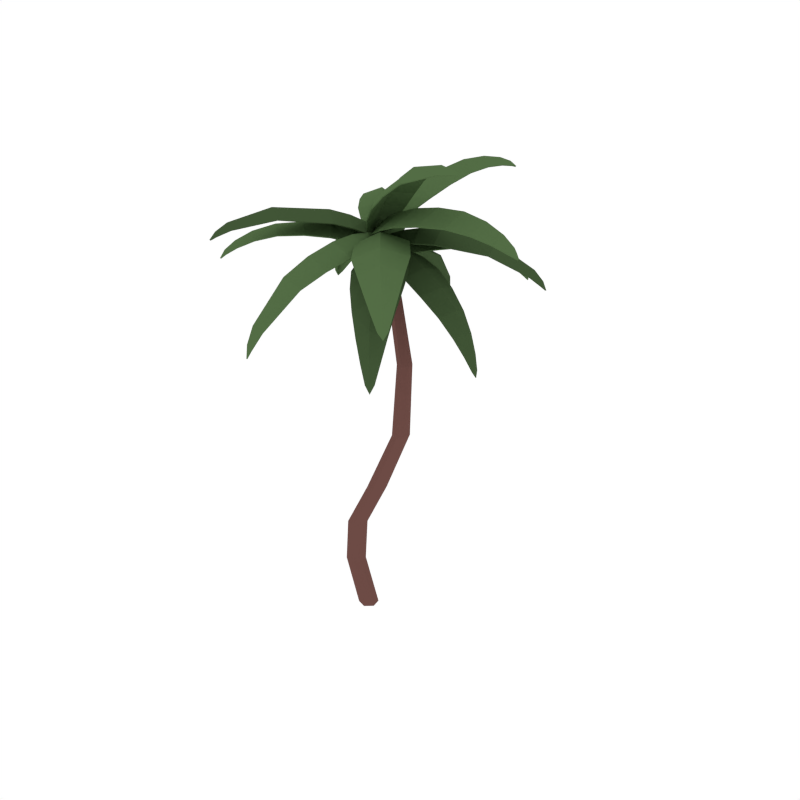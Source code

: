 # Source: PalmTree_Harvested.blend  (saved by Blender 2.79.0; exported with 4.5.12 LTS)
import bpy
from mathutils import Matrix  # noqa: F401  (used for matrix-valued properties, if any)

bpy.ops.wm.read_factory_settings(use_empty=True)
scene = bpy.context.scene
scene.name = 'Scene'

# ---- collections
col_collection_1 = bpy.data.collections.new('Collection 1'); scene.collection.children.link(col_collection_1)

# ---- materials (node trees are filled in below, after node groups)
mat_wood = bpy.data.materials.new('Wood')
mat_wood.alpha_threshold = 0.0
mat_wood.diffuse_color = (0.1529, 0.07036, 0.05951, 1.0)
mat_wood.roughness = 0.5
mat_green_tree = bpy.data.materials.new('Green_Tree')
mat_green_tree.alpha_threshold = 0.0
mat_green_tree.diffuse_color = (0.08744, 0.1523, 0.05986, 1.0)
mat_green_tree.roughness = 0.5
mat_darkgreen_tree = bpy.data.materials.new('DarkGreen_Tree')
mat_darkgreen_tree.alpha_threshold = 0.0
mat_darkgreen_tree.diffuse_color = (0.05316, 0.09084, 0.03697, 1.0)
mat_darkgreen_tree.roughness = 0.5

# ---- material node trees

# ---- world
world_world = bpy.data.worlds.new('World'); scene.world = world_world
world_world.color = (1.0, 1.0, 1.0)
world_world.use_sun_shadow = False
world_world.sun_shadow_jitter_overblur = 0.0
world_world.cycles.sampling_method = 'NONE'
world_world.cycles.sample_map_resolution = 256

# ---- meshes
me_cylinder_011 = bpy.data.meshes.new('Cylinder.011')
me_cylinder_011.from_pydata([(-0.05753, 0.0185, -0.01727), (0.1261, 0.03964, 2.592), (-0.006774, 0.06339, -0.01727), (0.1534, 0.06498, 2.592), (0.05744, 0.04264, -0.01727), (0.1883, 0.0537, 2.592), (0.071, -0.02302, -0.01727), (0.1961, 0.01702, 2.592), (0.02053, -0.06801, -0.01727), (0.1691, -0.008404, 2.592), (-0.04359, -0.04729, -0.01727), (0.1339, 0.002967, 2.592), (-0.1266, -0.02299, 0.3407), (-0.0576, -0.07493, 0.6901), (0.1475, -0.1102, 1.053), (0.3446, -0.1054, 1.489), (0.3267, -0.04202, 1.93), (0.2148, 0.011, 2.296), (0.2441, 0.03878, 2.297), (0.3611, -0.01024, 1.93), (0.3857, -0.06914, 1.49), (0.1961, -0.07091, 1.053), (-0.008265, -0.03346, 0.6897), (-0.07786, 0.02062, 0.3407), (0.2816, 0.02667, 2.297), (0.4045, -0.02426, 1.931), (0.4376, -0.08588, 1.491), (0.254, -0.08959, 1.054), (0.05277, -0.05318, 0.6895), (-0.01583, 0.0005773, 0.3407), (0.2899, -0.01328, 2.297), (0.4139, -0.07017, 1.931), (0.4487, -0.1389, 1.491), (0.2665, -0.1485, 1.054), (0.06547, -0.1147, 0.6896), (-0.002217, -0.06317, 0.3407), (0.2612, -0.04127, 2.297), (0.3808, -0.1023, 1.93), (0.4078, -0.1753, 1.49), (0.2195, -0.1884, 1.054), (0.01663, -0.1563, 0.6899), (-0.05078, -0.1068, 0.3407), (0.2231, -0.02895, 2.296), (0.3362, -0.08797, 1.93), (0.356, -0.1587, 1.489), (0.1599, -0.1693, 1.053), (-0.0449, -0.1365, 0.6902), (-0.113, -0.08675, 0.3407), (0.2755, 0.04595, 2.58), (0.09102, 0.1019, 2.564), (0.1709, 0.0853, 2.62), (0.2162, 0.2799, 2.64), (0.4216, 0.1967, 2.593), (0.02905, 0.3158, 2.561), (0.3071, 0.6063, 2.58), (0.51, 0.5048, 2.538), (0.1055, 0.6277, 2.505), (0.409, 0.9181, 2.409), (0.5208, 0.8398, 2.376), (0.2836, 0.9119, 2.358), (0.5011, 1.038, 2.2), (0.4659, 1.061, 2.225), (0.4284, 1.06, 2.194), (0.2132, 0.01642, 2.579), (0.3498, 0.1049, 2.587), (0.1276, 0.04239, 2.572), (0.05265, 0.1951, 2.562), (0.1586, 0.01992, 2.6), (0.1886, 0.1666, 2.635), (0.4797, 0.3276, 2.582), (0.04032, 0.461, 2.546), (0.2554, 0.4262, 2.625), (0.5204, 0.689, 2.467), (0.1955, 0.7878, 2.442), (0.3617, 0.7828, 2.506), (0.5135, 0.9565, 2.282), (0.3633, 1.002, 2.271), (0.4446, 1.011, 2.309), (0.4754, 1.076, 2.16), (0.09579, -0.02697, 2.621), (0.2076, 0.07094, 2.629), (0.1377, 0.02499, 2.673), (0.2443, -0.1188, 2.742), (0.1302, -0.2177, 2.668), (0.3688, -0.01089, 2.686), (0.4654, -0.3804, 2.767), (0.3308, -0.466, 2.693), (0.576, -0.2562, 2.711), (0.703, -0.6512, 2.683), (0.6144, -0.6867, 2.627), (0.7559, -0.5656, 2.637), (0.8123, -0.8083, 2.511), (0.8351, -0.794, 2.543), (0.8553, -0.7715, 2.514), (0.1004, 0.03384, 2.614), (0.1012, -0.1134, 2.641), (0.1523, 0.07915, 2.618), (0.2818, 0.04396, 2.654), (0.1095, 0.07018, 2.637), (0.1787, -0.0336, 2.708), (0.4805, -0.5886, 2.674), (0.6757, -0.4216, 2.688), (0.5947, -0.5294, 2.741), (0.7269, -0.7601, 2.568), (0.816, -0.6838, 2.575), (0.785, -0.741, 2.611), (0.8589, -0.817, 2.484), (0.1803, 0.08619, 2.619), (0.08225, 0.001412, 2.641), (0.1313, 0.04694, 2.67), (0.02015, 0.1761, 2.736), (0.1241, 0.2566, 2.656), (-0.08055, 0.07641, 2.703), (-0.1806, 0.3998, 2.769), (-0.07063, 0.4718, 2.689), (-0.2756, 0.2878, 2.736), (-0.5124, 0.7504, 2.567), (-0.5286, 0.739, 2.597), (-0.548, 0.718, 2.576), (0.1812, 0.03292, 2.616), (0.1641, 0.1634, 2.633), (0.136, -0.006406, 2.626), (0.006835, 0.02684, 2.669), (0.1675, 0.004358, 2.638), (0.08562, 0.1004, 2.703), (0.04987, 0.361, 2.678), (-0.1759, 0.16, 2.73), (-0.06748, 0.2753, 2.76), (-0.207, 0.5745, 2.683), (-0.3691, 0.4277, 2.72), (-0.2974, 0.5243, 2.754), (-0.4328, 0.713, 2.61), (-0.5065, 0.6458, 2.627), (-0.478, 0.6971, 2.652), (-0.5552, 0.7558, 2.548), (0.2365, 0.09894, 2.587), (0.08596, 0.0425, 2.584), (0.1421, 0.09674, 2.63), (0.08254, 0.287, 2.573), (0.269, 0.3027, 2.52), (-0.04524, 0.182, 2.514), (-0.07381, 0.8198, 2.087), (0.0558, 0.7953, 2.061), (-0.1237, 0.723, 2.056), (-0.04064, 0.8819, 1.82), (-0.08617, 0.8951, 1.845), (-0.09511, 0.8599, 1.819), (0.2057, 0.04314, 2.608), (0.2616, 0.188, 2.56), (0.1359, 0.01706, 2.606), (0.02079, 0.09686, 2.555), (0.1646, 0.02897, 2.637), (0.1158, 0.1782, 2.613), (0.2495, 0.435, 2.452), (-0.09692, 0.2999, 2.444), (0.04398, 0.4202, 2.499), (0.1198, 0.7061, 2.203), (-0.1285, 0.6066, 2.197), (-0.04603, 0.7216, 2.238), (0.0017, 0.8518, 1.928), (-0.1112, 0.8062, 1.925), (-0.08687, 0.8761, 1.949), (-0.07208, 0.8847, 1.772), (0.1951, -0.02953, 2.599), (0.2088, 0.08798, 2.592), (0.2096, 0.03211, 2.63), (0.3635, 0.01296, 2.595), (0.3308, -0.1141, 2.56), (0.3591, 0.1347, 2.545), (0.608, -0.02282, 2.466), (0.5642, -0.1505, 2.438), (0.5918, 0.1025, 2.424), (0.8222, -0.06066, 2.257), (0.7862, -0.1346, 2.238), (0.8021, 0.01142, 2.23), (0.9005, -0.1084, 2.061), (0.9102, -0.08418, 2.08), (0.9053, -0.064, 2.059), (0.1624, 0.00737, 2.611), (0.2515, -0.07337, 2.583), (0.1688, 0.06174, 2.608), (0.2732, 0.1157, 2.573), (0.1567, 0.03786, 2.631), (0.2746, 0.02441, 2.62), (0.4347, -0.1428, 2.515), (0.4657, 0.1339, 2.499), (0.4753, -0.002709, 2.547), (0.6898, -0.1449, 2.341), (0.7117, 0.05659, 2.33), (0.732, -0.0431, 2.366), (0.8556, -0.1218, 2.141), (0.8656, -0.02982, 2.136), (0.8808, -0.07464, 2.157), (0.9183, -0.0905, 2.025), (0.2181, -0.001607, 2.639), (0.1601, 0.1097, 2.63), (0.1808, 0.05952, 2.675), (0.3156, 0.1437, 2.712), (0.3773, 0.01546, 2.666), (0.2533, 0.2513, 2.649), (0.9685, 0.4536, 2.42), (0.9623, 0.4793, 2.444), (0.9457, 0.4958, 2.417), (0.1695, 0.008967, 2.634), (0.2886, -0.002384, 2.651), (0.1426, 0.0605, 2.63), (0.1949, 0.1768, 2.638), (0.1397, 0.03093, 2.652), (0.2352, 0.09482, 2.696), (0.4851, 0.0618, 2.67), (0.3462, 0.3244, 2.651), (0.4252, 0.2064, 2.714), (0.7371, 0.2449, 2.61), (0.6339, 0.4365, 2.596), (0.7116, 0.3583, 2.651), (0.9166, 0.4004, 2.481), (0.8693, 0.488, 2.475), (0.9133, 0.4573, 2.508), (0.9824, 0.4864, 2.39), (0.1, 0.0004934, 2.624), (0.2005, -0.01574, 2.629), (0.1351, -0.01045, 2.683), (0.09627, -0.1925, 2.714), (0.009652, -0.1612, 2.634), (0.2218, -0.1954, 2.644), (0.04402, -0.5046, 2.656), (-0.04315, -0.4558, 2.58), (0.1726, -0.4906, 2.591), (-0.01479, -0.9395, 2.224), (-0.004909, -0.9514, 2.26), (0.02301, -0.9456, 2.226), (0.1336, 0.03912, 2.627), (0.05518, -0.06595, 2.629), (0.18, 0.03167, 2.63), (0.217, -0.09211, 2.637), (0.1511, 0.04913, 2.657), (0.1176, -0.08582, 2.703), (-0.02636, -0.2897, 2.623), (0.2095, -0.3277, 2.635), (0.07184, -0.3317, 2.702), (-0.04711, -0.6244, 2.51), (0.1249, -0.6521, 2.518), (0.01831, -0.675, 2.577), (-0.02886, -0.8669, 2.313), (0.04957, -0.8796, 2.317), (-0.004998, -0.9005, 2.356), (0.002322, -0.9691, 2.183), (0.1627, 0.1124, 2.611), (0.08165, -0.003979, 2.633), (0.1056, 0.06951, 2.665), (-0.05257, 0.1721, 2.655), (0.06216, 0.27, 2.576), (-0.1082, 0.02346, 2.622), (-0.3133, 0.327, 2.551), (-0.1806, 0.4179, 2.478), (-0.3531, 0.1672, 2.524), (-0.5603, 0.4553, 2.347), (-0.4612, 0.4941, 2.299), (-0.5597, 0.3491, 2.325), (-0.6285, 0.5004, 2.124), (-0.6621, 0.4923, 2.154), (-0.6585, 0.4564, 2.132), (0.1751, 0.0595, 2.627), (0.1269, 0.1865, 2.595), (0.1378, 0.005543, 2.637), (-0.003727, -0.0005901, 2.631), (0.1598, 0.0327, 2.656), (0.03875, 0.1136, 2.667), (-0.03751, 0.3508, 2.541), (-0.2266, 0.07664, 2.592), (-0.1695, 0.2436, 2.62), (-0.3347, 0.4675, 2.395), (-0.4714, 0.2678, 2.432), (-0.4547, 0.404, 2.457), (-0.5591, 0.5031, 2.204), (-0.6213, 0.4118, 2.221), (-0.6297, 0.4838, 2.24), (-0.6633, 0.4851, 2.089), (0.1401, -0.04574, 2.568), (0.2501, 0.0365, 2.575), (0.1832, -0.007259, 2.628), (0.2776, -0.1585, 2.66), (0.167, -0.2324, 2.577), (0.4011, -0.05895, 2.592), (0.4528, -0.4158, 2.602), (0.3262, -0.4758, 2.525), (0.5662, -0.3002, 2.54), (0.6314, -0.6624, 2.417), (0.5479, -0.681, 2.361), (0.6876, -0.58, 2.369), (0.6991, -0.7814, 2.172), (0.7222, -0.775, 2.208), (0.7418, -0.7508, 2.174), (0.1449, 0.01205, 2.572), (0.1439, -0.1298, 2.572), (0.1962, 0.05002, 2.575), (0.3213, 0.002344, 2.583), (0.1553, 0.04238, 2.602), (0.221, -0.07, 2.649), (0.2236, -0.3494, 2.567), (0.485, -0.1569, 2.583), (0.3546, -0.2736, 2.648), (0.4436, -0.5924, 2.455), (0.6357, -0.453, 2.467), (0.5516, -0.5552, 2.524), (0.6343, -0.7433, 2.261), (0.7225, -0.6798, 2.266), (0.6889, -0.736, 2.303), (0.737, -0.7869, 2.131), (0.1069, 0.05551, 2.575), (0.1722, -0.03883, 2.597), (0.1295, 0.02041, 2.627), (-0.01466, -0.05925, 2.692), (-0.06778, 0.03039, 2.613), (0.07312, -0.17, 2.658), (-0.2568, -0.2231, 2.724), (-0.304, -0.1208, 2.644), (-0.1575, -0.3255, 2.69), (-0.4983, -0.4121, 2.664), (-0.5148, -0.3455, 2.606), (-0.4282, -0.4644, 2.632), (-0.6287, -0.5124, 2.52), (-0.6211, -0.5278, 2.551), (-0.6022, -0.5485, 2.528), (0.1576, 0.05101, 2.572), (0.02919, 0.05195, 2.59), (0.1876, 0.007415, 2.582), (0.1353, -0.1001, 2.624), (0.1787, 0.04271, 2.595), (0.06905, -0.0107, 2.659), (-0.1799, -0.02278, 2.634), (-0.02145, -0.2462, 2.684), (-0.1223, -0.129, 2.716), (-0.422, -0.2372, 2.638), (-0.3037, -0.4007, 2.673), (-0.3911, -0.3234, 2.708), (-0.5835, -0.4394, 2.563), (-0.5287, -0.5143, 2.579), (-0.5762, -0.4823, 2.606), (-0.6388, -0.5527, 2.501), (0.2741, 0.04808, 2.574), (0.09772, 0.1016, 2.559), (0.1736, 0.08649, 2.613), (0.218, 0.2794, 2.633), (0.4204, 0.197, 2.586), (0.03446, 0.3141, 2.554), (0.3077, 0.6038, 2.573), (0.5075, 0.5035, 2.531), (0.1101, 0.6242, 2.499), (0.4081, 0.9136, 2.404), (0.5158, 0.8373, 2.372), (0.288, 0.9066, 2.354), (0.4947, 1.035, 2.197), (0.4643, 1.055, 2.222), (0.4324, 1.054, 2.192), (0.2113, 0.01909, 2.573), (0.3487, 0.1062, 2.581), (0.1347, 0.04234, 2.566), (0.05867, 0.1942, 2.556), (0.1614, 0.02151, 2.594), (0.1909, 0.167, 2.628), (0.4779, 0.327, 2.575), (0.04519, 0.4584, 2.54), (0.2566, 0.4245, 2.618), (0.5166, 0.687, 2.461), (0.1999, 0.7834, 2.436), (0.3615, 0.7792, 2.5), (0.5075, 0.9537, 2.278), (0.3679, 0.9962, 2.268), (0.4433, 1.006, 2.305), (0.4737, 1.069, 2.158), (0.1038, -0.02752, 2.616), (0.2086, 0.06652, 2.624), (0.1427, 0.02214, 2.667), (0.2469, -0.1201, 2.736), (0.1359, -0.2174, 2.663), (0.3686, -0.01361, 2.68), (0.4649, -0.3797, 2.76), (0.3338, -0.4638, 2.687), (0.5725, -0.2571, 2.704), (0.6999, -0.6484, 2.677), (0.616, -0.6822, 2.622), (0.7493, -0.5654, 2.632), (0.8118, -0.8021, 2.508), (0.8302, -0.7896, 2.539), (0.8469, -0.7704, 2.511), (0.1088, 0.03327, 2.61), (0.1082, -0.1137, 2.636), (0.1532, 0.07432, 2.613), (0.2825, 0.0403, 2.648), (0.1143, 0.06664, 2.631), (0.1828, -0.03575, 2.702), (0.4828, -0.5852, 2.668), (0.6706, -0.4219, 2.682), (0.5928, -0.5276, 2.735), (0.728, -0.7547, 2.564), (0.8083, -0.6833, 2.571), (0.7809, -0.7373, 2.605), (0.8529, -0.8123, 2.481), (0.174, 0.08656, 2.615), (0.08162, 0.005326, 2.635), (0.1271, 0.04942, 2.665), (0.01714, 0.1772, 2.729), (0.1192, 0.2561, 2.651), (-0.08068, 0.07873, 2.696), (-0.1816, 0.3989, 2.762), (-0.074, 0.4695, 2.683), (-0.2736, 0.2884, 2.729), (-0.5119, 0.7439, 2.565), (-0.524, 0.7341, 2.593), (-0.5403, 0.7163, 2.572), (0.1744, 0.03337, 2.612), (0.1584, 0.1634, 2.629), (0.1355, -0.002064, 2.621), (0.00628, 0.03, 2.663), (0.1635, 0.00735, 2.633), (0.08184, 0.1023, 2.697), (0.0459, 0.3596, 2.672), (-0.1751, 0.1615, 2.723), (-0.06947, 0.2754, 2.754), (-0.2098, 0.5711, 2.677), (-0.3656, 0.4277, 2.714), (-0.297, 0.5224, 2.747), (-0.434, 0.7073, 2.606), (-0.4998, 0.6448, 2.622), (-0.4746, 0.693, 2.647), (-0.5495, 0.7505, 2.546), (0.2339, 0.09747, 2.581), (0.09247, 0.04201, 2.578), (0.1439, 0.09577, 2.623), (0.08588, 0.2839, 2.566), (0.269, 0.2993, 2.514), (-0.03819, 0.1796, 2.508), (-0.06766, 0.8129, 2.084), (0.05674, 0.7884, 2.058), (-0.1137, 0.7182, 2.054), (-0.03987, 0.8745, 1.82), (-0.07966, 0.8874, 1.845), (-0.08489, 0.855, 1.819), (0.2022, 0.04222, 2.602), (0.2603, 0.1857, 2.553), (0.1423, 0.01716, 2.601), (0.02741, 0.09547, 2.549), (0.167, 0.02863, 2.63), (0.1183, 0.1763, 2.606), (0.2503, 0.4305, 2.446), (-0.08919, 0.2965, 2.439), (0.04829, 0.416, 2.493), (0.1211, 0.6998, 2.199), (-0.1191, 0.602, 2.194), (-0.04031, 0.7154, 2.234), (0.002014, 0.8447, 1.926), (-0.1009, 0.8015, 1.924), (-0.08049, 0.8687, 1.947), (-0.06475, 0.8773, 1.773), (0.196, -0.027, 2.592), (0.2098, 0.08397, 2.586), (0.2107, 0.03128, 2.623), (0.3616, 0.01273, 2.589), (0.3292, -0.1119, 2.553), (0.3574, 0.132, 2.539), (0.6035, -0.02255, 2.461), (0.5605, -0.148, 2.433), (0.5879, 0.1003, 2.419), (0.8165, -0.06016, 2.254), (0.7815, -0.1312, 2.235), (0.797, 0.008722, 2.227), (0.8955, -0.1046, 2.06), (0.9041, -0.08361, 2.078), (0.8997, -0.06675, 2.058), (0.164, 0.01022, 2.605), (0.2513, -0.07111, 2.577), (0.1706, 0.05721, 2.602), (0.273, 0.1124, 2.566), (0.1586, 0.03717, 2.624), (0.2742, 0.02386, 2.613), (0.4319, -0.1405, 2.509), (0.4627, 0.1316, 2.494), (0.4718, -0.002637, 2.541), (0.6855, -0.1419, 2.337), (0.7071, 0.05417, 2.326), (0.7268, -0.04268, 2.361), (0.8509, -0.118, 2.139), (0.8603, -0.03283, 2.134), (0.8748, -0.07411, 2.154), (0.9122, -0.08969, 2.024), (0.2195, 0.001812, 2.633), (0.1671, 0.1068, 2.626), (0.1856, 0.05985, 2.669), (0.3176, 0.1434, 2.705), (0.3771, 0.01765, 2.659), (0.2578, 0.2484, 2.643), (0.96, 0.4556, 2.417), (0.9557, 0.4769, 2.44), (0.9427, 0.4901, 2.414), (0.1709, 0.01285, 2.629), (0.2895, 0.0003677, 2.645), (0.1501, 0.05743, 2.626), (0.2009, 0.1739, 2.632), (0.1446, 0.03202, 2.646), (0.2388, 0.09483, 2.689), (0.4833, 0.06362, 2.663), (0.349, 0.3211, 2.645), (0.4253, 0.2057, 2.708), (0.7316, 0.2468, 2.604), (0.634, 0.4322, 2.591), (0.7082, 0.357, 2.644), (0.9089, 0.4027, 2.477), (0.8679, 0.4823, 2.471), (0.9074, 0.4552, 2.504), (0.9747, 0.4843, 2.388), (0.1077, -0.003059, 2.62), (0.1949, -0.01634, 2.625), (0.1363, -0.01346, 2.676), (0.0975, -0.1931, 2.707), (0.01689, -0.1632, 2.629), (0.2173, -0.1948, 2.639), (0.04537, -0.5024, 2.649), (-0.03563, -0.4557, 2.576), (0.1681, -0.4879, 2.586), (-0.006493, -0.9371, 2.223), (-0.002738, -0.9455, 2.257), (0.01751, -0.9405, 2.224), (0.1414, 0.03539, 2.624), (0.06261, -0.06892, 2.624), (0.1739, 0.03098, 2.625), (0.212, -0.09232, 2.631), (0.152, 0.04562, 2.651), (0.1188, -0.08779, 2.696), (-0.01912, -0.2906, 2.618), (0.2052, -0.3261, 2.629), (0.07312, -0.3309, 2.695), (-0.03916, -0.6236, 2.506), (0.1198, -0.6486, 2.514), (0.01978, -0.6715, 2.572), (-0.02031, -0.8654, 2.312), (0.04371, -0.8751, 2.315), (-0.003042, -0.8951, 2.352), (0.004223, -0.9628, 2.181), (0.1599, 0.1096, 2.605), (0.08342, -0.002044, 2.626), (0.1045, 0.06916, 2.658), (-0.05069, 0.1701, 2.648), (0.06263, 0.2661, 2.57), (-0.1043, 0.02349, 2.615), (-0.3078, 0.3234, 2.545), (-0.1769, 0.4125, 2.472), (-0.346, 0.1659, 2.518), (-0.5519, 0.4506, 2.343), (-0.4557, 0.4872, 2.296), (-0.5499, 0.3475, 2.322), (-0.6216, 0.4932, 2.123), (-0.6521, 0.4871, 2.152), (-0.6474, 0.4546, 2.13), (0.1712, 0.05686, 2.621), (0.1256, 0.1833, 2.589), (0.1391, 0.008159, 2.63), (-0.001056, 0.0003927, 2.624), (0.1584, 0.03297, 2.65), (0.03892, 0.1126, 2.66), (-0.03529, 0.3462, 2.535), (-0.2211, 0.07583, 2.585), (-0.1657, 0.2408, 2.613), (-0.3301, 0.4614, 2.39), (-0.4628, 0.2662, 2.427), (-0.4477, 0.3999, 2.452), (-0.5532, 0.4958, 2.202), (-0.6107, 0.4103, 2.218), (-0.6204, 0.4788, 2.237), (-0.6527, 0.48, 2.089), (0.1479, -0.0465, 2.563), (0.2495, 0.03241, 2.569), (0.1874, -0.01013, 2.621), (0.2793, -0.159, 2.653), (0.1726, -0.2316, 2.571), (0.3994, -0.0609, 2.585), (0.4512, -0.4134, 2.596), (0.3291, -0.4725, 2.519), (0.5618, -0.2998, 2.534), (0.6275, -0.6578, 2.412), (0.5493, -0.6754, 2.357), (0.6809, -0.5784, 2.366), (0.699, -0.7748, 2.17), (0.7177, -0.7695, 2.205), (0.7343, -0.7485, 2.173), (0.1531, 0.01114, 2.568), (0.1508, -0.13, 2.567), (0.1955, 0.04547, 2.57), (0.3205, -0.000829, 2.577), (0.1593, 0.03869, 2.596), (0.2242, -0.07184, 2.642), (0.2277, -0.3473, 2.561), (0.482, -0.1575, 2.577), (0.3545, -0.2725, 2.641), (0.4456, -0.5878, 2.45), (0.63, -0.4519, 2.462), (0.5487, -0.5516, 2.519), (0.6354, -0.7371, 2.258), (0.7152, -0.678, 2.263), (0.6846, -0.7308, 2.299), (0.7318, -0.7816, 2.13), (0.1089, 0.04955, 2.571), (0.1673, -0.03842, 2.592), (0.1274, 0.01718, 2.621), (-0.01488, -0.06158, 2.685), (-0.06467, 0.0256, 2.607), (0.07029, -0.1697, 2.651), (-0.2547, -0.2241, 2.717), (-0.2986, -0.1245, 2.639), (-0.1586, -0.3239, 2.683), (-0.4939, -0.4114, 2.658), (-0.5071, -0.3486, 2.603), (-0.4283, -0.4605, 2.626), (-0.6198, -0.5145, 2.518), (-0.615, -0.5258, 2.546), (-0.6006, -0.5432, 2.524), (0.1595, 0.04477, 2.568), (0.03153, 0.04655, 2.585), (0.1821, 0.00808, 2.577), (0.1313, -0.09988, 2.618), (0.1768, 0.03873, 2.589), (0.06774, -0.01354, 2.653), (-0.1757, -0.02696, 2.628), (-0.02322, -0.2453, 2.677), (-0.1213, -0.1307, 2.709), (-0.4155, -0.2406, 2.633), (-0.3042, -0.398, 2.667), (-0.3879, -0.3237, 2.702), (-0.5752, -0.4422, 2.56), (-0.5286, -0.5095, 2.574), (-0.5709, -0.4809, 2.6), (-0.6315, -0.5506, 2.498), (0.08323, -0.03272, 2.663), (0.12, 0.09159, 2.685), (0.07947, 0.03503, 2.707), (0.1659, -0.007137, 2.862), (0.1559, -0.1423, 2.79), (0.2314, 0.1199, 2.836), (0.3676, -0.09254, 3.071), (0.3506, -0.2235, 2.992), (0.4251, 0.04217, 3.036), (0.8414, -0.2697, 3.204), (0.833, -0.246, 3.229), (0.8542, -0.2232, 3.211), (0.06829, 0.01145, 2.637), (0.1105, -0.08732, 2.715), (0.08514, 0.06897, 2.647), (0.1691, 0.1125, 2.75), (0.0574, 0.04693, 2.648), (0.1119, 0.01848, 2.776), (0.2316, -0.1904, 2.884), (0.3142, 0.1007, 2.934), (0.2484, -0.04362, 2.962), (0.4893, -0.2456, 3.09), (0.5477, -0.03437, 3.124), (0.5028, -0.1444, 3.163), (0.7451, -0.2681, 3.187), (0.7716, -0.1717, 3.203), (0.7507, -0.224, 3.233), (0.8865, -0.2574, 3.209), (0.02414, 0.0362, 2.657), (0.1227, -0.04008, 2.673), (0.08439, 0.01077, 2.703), (-0.002489, -0.09939, 2.787), (-0.1129, -0.0291, 2.714), (0.09696, -0.1902, 2.75), (-0.4766, -0.7144, 2.719), (-0.4597, -0.7258, 2.748), (-0.4384, -0.743, 2.725), (0.07267, 0.04402, 2.648), (-0.03999, 0.01459, 2.68), (0.1183, 0.00869, 2.655), (0.119, -0.108, 2.707), (0.1093, 0.04271, 2.666), (0.05007, -0.03276, 2.743), (-0.1918, -0.1082, 2.75), (0.0427, -0.2871, 2.79), (-0.07625, -0.1937, 2.827), (-0.3471, -0.3814, 2.793), (-0.1743, -0.5113, 2.822), (-0.2758, -0.4547, 2.862), (-0.4497, -0.6278, 2.751), (-0.3706, -0.6871, 2.764), (-0.4224, -0.6657, 2.794), (-0.4765, -0.7582, 2.704), (0.1123, 0.07125, 2.694), (0.03168, 0.04071, 2.685), (0.08132, 0.04499, 2.737), (0.03026, 0.1724, 2.82), (0.108, 0.2127, 2.764), (-0.06214, 0.1482, 2.744), (-0.0667, 0.4227, 2.874), (0.019, 0.45, 2.817), (-0.1541, 0.3844, 2.796), (-0.2087, 0.8849, 2.672), (-0.2214, 0.8768, 2.701), (-0.239, 0.8734, 2.668), (0.1045, 0.03088, 2.68), (0.1162, 0.1323, 2.725), (0.06734, 0.01676, 2.675), (-0.01362, 0.08312, 2.709), (0.09579, 0.007124, 2.697), (0.06113, 0.09573, 2.777), (0.07853, 0.3171, 2.799), (-0.1106, 0.2453, 2.777), (-0.01233, 0.2797, 2.855), (-0.05074, 0.5889, 2.81), (-0.1887, 0.5367, 2.794), (-0.1213, 0.5741, 2.866), (-0.1677, 0.8114, 2.723), (-0.2306, 0.7875, 2.716), (-0.2002, 0.8102, 2.762), (-0.2337, 0.912, 2.645), (0.1089, -0.04796, 2.675), (0.1234, 0.09481, 2.676), (0.1089, 0.0273, 2.724), (0.2662, 0.01524, 2.827), (0.2531, -0.1399, 2.759), (0.2829, 0.1618, 2.76), (0.5714, -0.0106, 2.922), (0.5392, -0.1674, 2.847), (0.569, 0.139, 2.849), (0.9151, -0.04093, 2.921), (0.8786, -0.132, 2.857), (0.895, 0.04461, 2.857), (1.108, -0.0916, 2.792), (1.114, -0.06216, 2.826), (1.113, -0.03793, 2.792), (0.07474, -0.005908, 2.659), (0.1675, -0.09663, 2.71), (0.0813, 0.06015, 2.66), (0.191, 0.133, 2.712), (0.06122, 0.03042, 2.678), (0.1722, 0.02278, 2.773), (0.3737, -0.1672, 2.808), (0.4066, 0.1681, 2.809), (0.3972, 0.004248, 2.88), (0.7193, -0.1514, 2.868), (0.7424, 0.09229, 2.869), (0.7561, -0.02631, 2.941), (1.01, -0.1113, 2.827), (1.021, -8.225e-05, 2.827), (1.038, -0.05324, 2.877), (1.15, -0.06862, 2.772), (0.1505, 0.05205, 2.699), (0.04184, 0.09425, 2.694), (0.09724, 0.05921, 2.738), (0.1448, 0.1839, 2.855), (0.2602, 0.1519, 2.802), (0.02778, 0.2407, 2.79), (0.2334, 0.4351, 2.979), (0.3511, 0.3897, 2.924), (0.1119, 0.4792, 2.91), (0.3378, 0.727, 3.019), (0.4052, 0.6916, 2.972), (0.2653, 0.7428, 2.963), (0.4311, 0.9069, 2.938), (0.407, 0.9096, 2.963), (0.3883, 0.9225, 2.935), (0.1098, 0.03126, 2.677), (0.2041, 0.0905, 2.743), (0.05967, 0.05085, 2.675), (0.0283, 0.1582, 2.734), (0.08166, 0.02294, 2.689), (0.1168, 0.1085, 2.792), (0.3114, 0.2478, 2.866), (0.05139, 0.3461, 2.851), (0.1826, 0.2908, 2.919), (0.3818, 0.5476, 2.964), (0.1899, 0.6186, 2.952), (0.2881, 0.5895, 3.018), (0.4217, 0.8139, 2.96), (0.3333, 0.8461, 2.954), (0.3789, 0.8372, 2.996), (0.4234, 0.95, 2.925), (0.0906, -0.03078, 2.662), (0.1249, 0.08741, 2.682), (0.08657, 0.03386, 2.706), (0.1722, -0.007883, 2.859), (0.1626, -0.1407, 2.788), (0.236, 0.1166, 2.832), (0.3719, -0.09275, 3.065), (0.3558, -0.2211, 2.988), (0.4276, 0.03926, 3.031), (0.8405, -0.2651, 3.199), (0.8304, -0.2449, 3.222), (0.8496, -0.2262, 3.205), (0.07577, 0.01366, 2.637), (0.1176, -0.08562, 2.713), (0.08989, 0.06443, 2.645), (0.174, 0.1088, 2.747), (0.06439, 0.04528, 2.647), (0.1188, 0.01751, 2.773), (0.2376, -0.1885, 2.881), (0.3179, 0.09777, 2.928), (0.2539, -0.04411, 2.958), (0.4935, -0.2424, 3.085), (0.5486, -0.03742, 3.118), (0.5056, -0.1443, 3.156), (0.7465, -0.2635, 3.182), (0.7687, -0.1751, 3.196), (0.7497, -0.2232, 3.226), (0.8822, -0.2562, 3.202), (0.02413, 0.03064, 2.652), (0.115, -0.0419, 2.669), (0.08002, 0.006495, 2.698), (-0.004638, -0.1023, 2.78), (-0.112, -0.03324, 2.709), (0.09146, -0.1915, 2.744), (-0.4682, -0.7139, 2.716), (-0.4548, -0.7225, 2.743), (-0.4382, -0.7378, 2.721), (0.0728, 0.03816, 2.644), (-0.03985, 0.009646, 2.675), (0.1101, 0.006987, 2.652), (0.1122, -0.1098, 2.702), (0.1052, 0.03779, 2.661), (0.04661, -0.03646, 2.737), (-0.1896, -0.1114, 2.745), (0.03858, -0.2876, 2.784), (-0.07678, -0.1956, 2.82), (-0.3414, -0.383, 2.788), (-0.1763, -0.5095, 2.816), (-0.2734, -0.4545, 2.855), (-0.4418, -0.6281, 2.747), (-0.3717, -0.6829, 2.759), (-0.4181, -0.6633, 2.788), (-0.4705, -0.7544, 2.699), (0.1052, 0.07189, 2.691), (0.03558, 0.04494, 2.682), (0.07921, 0.04876, 2.732), (0.02915, 0.1747, 2.815), (0.1019, 0.2129, 2.76), (-0.05855, 0.1514, 2.74), (-0.06668, 0.4229, 2.868), (0.01358, 0.4485, 2.812), (-0.1496, 0.3861, 2.792), (-0.2137, 0.8803, 2.669), (-0.2204, 0.873, 2.697), (-0.2327, 0.8727, 2.667), (0.09724, 0.03147, 2.677), (0.1095, 0.1328, 2.721), (0.0715, 0.02109, 2.673), (-0.01004, 0.08702, 2.706), (0.09367, 0.01128, 2.693), (0.05946, 0.09891, 2.772), (0.07291, 0.3165, 2.794), (-0.1067, 0.2478, 2.773), (-0.01283, 0.2809, 2.85), (-0.05617, 0.5865, 2.806), (-0.1834, 0.5377, 2.79), (-0.1208, 0.5731, 2.86), (-0.1733, 0.8076, 2.72), (-0.2243, 0.7877, 2.714), (-0.1992, 0.8071, 2.757), (-0.2323, 0.9076, 2.642), (0.1135, -0.04531, 2.671), (0.1265, 0.09093, 2.671), (0.1135, 0.02672, 2.719), (0.2682, 0.01453, 2.82), (0.2551, -0.1381, 2.752), (0.2838, 0.1584, 2.753), (0.5696, -0.01148, 2.914), (0.5379, -0.1657, 2.839), (0.5665, 0.1355, 2.84), (0.9095, -0.04183, 2.912), (0.8742, -0.1295, 2.849), (0.8892, 0.0404, 2.849), (1.101, -0.08897, 2.785), (1.106, -0.06301, 2.818), (1.105, -0.04223, 2.785), (0.07988, -0.002832, 2.656), (0.171, -0.09447, 2.705), (0.08477, 0.05598, 2.655), (0.1932, 0.1295, 2.706), (0.0663, 0.0295, 2.673), (0.1758, 0.02215, 2.767), (0.374, -0.1656, 2.8), (0.4058, 0.1648, 2.801), (0.3972, 0.003443, 2.872), (0.7163, -0.1494, 2.86), (0.7382, 0.08843, 2.86), (0.7524, -0.02721, 2.932), (1.005, -0.1085, 2.82), (1.014, -0.00457, 2.82), (1.031, -0.05411, 2.869), (1.141, -0.06969, 2.765), (0.1472, 0.05701, 2.695), (0.04759, 0.09749, 2.691), (0.09901, 0.06421, 2.734), (0.1459, 0.1874, 2.848), (0.257, 0.1556, 2.796), (0.03224, 0.2432, 2.785), (0.2333, 0.4364, 2.972), (0.3467, 0.3913, 2.917), (0.1158, 0.4798, 2.904), (0.3366, 0.7255, 3.012), (0.3988, 0.6911, 2.966), (0.2694, 0.7409, 2.957), (0.4236, 0.9047, 2.933), (0.4047, 0.9058, 2.957), (0.3913, 0.918, 2.931), (0.1062, 0.03642, 2.672), (0.201, 0.09497, 2.738), (0.06588, 0.05408, 2.672), (0.03341, 0.1612, 2.73), (0.08268, 0.02836, 2.685), (0.1183, 0.1129, 2.786), (0.3077, 0.2505, 2.859), (0.05539, 0.3477, 2.845), (0.1831, 0.2932, 2.913), (0.3765, 0.5482, 2.957), (0.1939, 0.618, 2.946), (0.2876, 0.5895, 3.011), (0.4146, 0.8127, 2.954), (0.3374, 0.8431, 2.949), (0.3772, 0.8345, 2.989), (0.4198, 0.9452, 2.919)], [], [(17, 1, 3, 18), (18, 3, 5, 24), (24, 5, 7, 30), (30, 7, 9, 36), (3, 1, 11, 9, 7, 5), (36, 9, 11, 42), (42, 11, 1, 17), (0, 2, 4, 6, 8, 10), (10, 47, 12, 0), (47, 46, 13, 12), (46, 45, 14, 13), (45, 44, 15, 14), (44, 43, 16, 15), (43, 42, 17, 16), (8, 41, 47, 10), (41, 40, 46, 47), (40, 39, 45, 46), (39, 38, 44, 45), (38, 37, 43, 44), (37, 36, 42, 43), (6, 35, 41, 8), (35, 34, 40, 41), (34, 33, 39, 40), (33, 32, 38, 39), (32, 31, 37, 38), (31, 30, 36, 37), (4, 29, 35, 6), (29, 28, 34, 35), (28, 27, 33, 34), (27, 26, 32, 33), (26, 25, 31, 32), (25, 24, 30, 31), (2, 23, 29, 4), (23, 22, 28, 29), (22, 21, 27, 28), (21, 20, 26, 27), (20, 19, 25, 26), (19, 18, 24, 25), (0, 12, 23, 2), (12, 13, 22, 23), (13, 14, 21, 22), (14, 15, 20, 21), (15, 16, 19, 20), (16, 17, 18, 19), (64, 68, 50, 48), (50, 49, 65, 67), (64, 52, 51, 68), (48, 50, 67, 63), (69, 71, 51, 52), (68, 51, 53, 66), (71, 70, 53, 51), (69, 55, 54, 71), (72, 74, 54, 55), (71, 54, 56, 70), (74, 73, 56, 54), (72, 58, 57, 74), (75, 77, 57, 58), (74, 57, 59, 73), (77, 76, 59, 57), (75, 60, 61, 77), (77, 61, 62, 76), (60, 78, 61), (61, 78, 62), (68, 66, 49, 50), (95, 99, 81, 79), (81, 80, 96, 98), (95, 83, 82, 99), (79, 81, 98, 94), (376, 379, 377, 374), (99, 82, 84, 97), (83, 86, 85, 82), (100, 102, 85, 86), (102, 101, 87, 85), (100, 89, 88, 102), (103, 105, 88, 89), (102, 88, 90, 101), (105, 104, 90, 88), (103, 91, 92, 105), (105, 92, 93, 104), (91, 106, 92), (92, 106, 93), (99, 97, 80, 81), (120, 124, 109, 107), (109, 108, 121, 123), (120, 111, 110, 124), (107, 109, 123, 119), (125, 127, 110, 111), (124, 110, 112, 122), (127, 126, 112, 110), (125, 114, 113, 127), (128, 130, 113, 114), (127, 113, 115, 126), (130, 129, 115, 113), (133, 132, 129, 130), (423, 420, 422, 425), (131, 116, 117, 133), (133, 117, 118, 132), (116, 134, 117), (117, 134, 118), (124, 122, 108, 109), (148, 152, 137, 135), (137, 136, 149, 151), (148, 139, 138, 152), (135, 137, 151, 147), (153, 155, 138, 139), (152, 138, 140, 150), (155, 154, 140, 138), (158, 157, 154, 155), (448, 445, 447, 450), (156, 142, 141, 158), (159, 161, 141, 142), (158, 141, 143, 157), (161, 160, 143, 141), (159, 144, 145, 161), (161, 145, 146, 160), (144, 162, 145), (145, 162, 146), (152, 150, 136, 137), (179, 183, 165, 163), (165, 164, 180, 182), (179, 167, 166, 183), (163, 165, 182, 178), (184, 186, 166, 167), (183, 166, 168, 181), (186, 185, 168, 166), (184, 170, 169, 186), (187, 189, 169, 170), (186, 169, 171, 185), (189, 188, 171, 169), (187, 173, 172, 189), (190, 192, 172, 173), (189, 172, 174, 188), (192, 191, 174, 172), (190, 175, 176, 192), (192, 176, 177, 191), (175, 193, 176), (176, 193, 177), (183, 181, 164, 165), (204, 208, 196, 194), (196, 195, 205, 207), (204, 198, 197, 208), (194, 196, 207, 203), (209, 211, 197, 198), (208, 197, 199, 206), (211, 210, 199, 197), (214, 213, 210, 211), (504, 501, 503, 506), (217, 216, 213, 214), (507, 504, 506, 509), (215, 200, 201, 217), (217, 201, 202, 216), (200, 218, 201), (201, 218, 202), (208, 206, 195, 196), (232, 236, 221, 219), (221, 220, 233, 235), (232, 223, 222, 236), (219, 221, 235, 231), (237, 239, 222, 223), (236, 222, 224, 234), (239, 238, 224, 222), (237, 226, 225, 239), (240, 242, 225, 226), (239, 225, 227, 238), (242, 241, 227, 225), (245, 244, 241, 242), (535, 532, 534, 537), (243, 228, 229, 245), (245, 229, 230, 244), (228, 246, 229), (229, 246, 230), (236, 234, 220, 221), (263, 267, 249, 247), (249, 248, 264, 266), (263, 251, 250, 267), (247, 249, 266, 262), (268, 270, 250, 251), (267, 250, 252, 265), (270, 269, 252, 250), (268, 254, 253, 270), (271, 273, 253, 254), (270, 253, 255, 269), (273, 272, 255, 253), (271, 257, 256, 273), (274, 276, 256, 257), (273, 256, 258, 272), (276, 275, 258, 256), (274, 259, 260, 276), (276, 260, 261, 275), (259, 277, 260), (260, 277, 261), (267, 265, 248, 249), (294, 298, 280, 278), (280, 279, 295, 297), (294, 282, 281, 298), (278, 280, 297, 293), (299, 301, 281, 282), (298, 281, 283, 296), (301, 300, 283, 281), (299, 285, 284, 301), (302, 304, 284, 285), (301, 284, 286, 300), (304, 303, 286, 284), (302, 288, 287, 304), (305, 307, 287, 288), (304, 287, 289, 303), (307, 306, 289, 287), (305, 290, 291, 307), (307, 291, 292, 306), (290, 308, 291), (291, 308, 292), (298, 296, 279, 280), (325, 329, 311, 309), (311, 310, 326, 328), (325, 313, 312, 329), (309, 311, 328, 324), (330, 332, 312, 313), (329, 312, 314, 327), (332, 331, 314, 312), (330, 316, 315, 332), (333, 335, 315, 316), (332, 315, 317, 331), (335, 334, 317, 315), (333, 319, 318, 335), (336, 338, 318, 319), (335, 318, 320, 334), (338, 337, 320, 318), (336, 321, 322, 338), (338, 322, 323, 337), (321, 339, 322), (322, 339, 323), (329, 327, 310, 311), (356, 340, 342, 360), (342, 359, 357, 341), (356, 360, 343, 344), (340, 355, 359, 342), (361, 344, 343, 363), (360, 358, 345, 343), (363, 343, 345, 362), (361, 363, 346, 347), (364, 347, 346, 366), (363, 362, 348, 346), (366, 346, 348, 365), (364, 366, 349, 350), (367, 350, 349, 369), (366, 365, 351, 349), (369, 349, 351, 368), (367, 369, 353, 352), (369, 368, 354, 353), (352, 353, 370), (353, 354, 370), (360, 342, 341, 358), (387, 371, 373, 391), (373, 390, 388, 372), (387, 391, 374, 375), (371, 386, 390, 373), (86, 83, 375, 378), (391, 389, 376, 374), (374, 377, 378, 375), (392, 378, 377, 394), (394, 377, 379, 393), (392, 394, 380, 381), (395, 381, 380, 397), (394, 393, 382, 380), (397, 380, 382, 396), (395, 397, 384, 383), (397, 396, 385, 384), (383, 384, 398), (384, 385, 398), (391, 373, 372, 389), (412, 399, 401, 416), (401, 415, 413, 400), (412, 416, 402, 403), (399, 411, 415, 401), (417, 403, 402, 419), (416, 414, 404, 402), (419, 402, 404, 418), (417, 419, 405, 406), (420, 406, 405, 422), (419, 418, 407, 405), (422, 405, 407, 421), (425, 422, 421, 424), (131, 128, 420, 423), (423, 425, 409, 408), (425, 424, 410, 409), (408, 409, 426), (409, 410, 426), (416, 401, 400, 414), (440, 427, 429, 444), (429, 443, 441, 428), (440, 444, 430, 431), (427, 439, 443, 429), (445, 431, 430, 447), (444, 442, 432, 430), (447, 430, 432, 446), (450, 447, 446, 449), (156, 153, 445, 448), (448, 450, 433, 434), (451, 434, 433, 453), (450, 449, 435, 433), (453, 433, 435, 452), (451, 453, 437, 436), (453, 452, 438, 437), (436, 437, 454), (437, 438, 454), (444, 429, 428, 442), (471, 455, 457, 475), (457, 474, 472, 456), (471, 475, 458, 459), (455, 470, 474, 457), (476, 459, 458, 478), (475, 473, 460, 458), (478, 458, 460, 477), (476, 478, 461, 462), (479, 462, 461, 481), (478, 477, 463, 461), (481, 461, 463, 480), (479, 481, 464, 465), (482, 465, 464, 484), (481, 480, 466, 464), (484, 464, 466, 483), (482, 484, 468, 467), (484, 483, 469, 468), (467, 468, 485), (468, 469, 485), (475, 457, 456, 473), (496, 486, 488, 500), (488, 499, 497, 487), (496, 500, 489, 490), (486, 495, 499, 488), (501, 490, 489, 503), (500, 498, 491, 489), (503, 489, 491, 502), (506, 503, 502, 505), (212, 209, 501, 504), (509, 506, 505, 508), (215, 212, 504, 507), (507, 509, 493, 492), (509, 508, 494, 493), (492, 493, 510), (493, 494, 510), (500, 488, 487, 498), (524, 511, 513, 528), (513, 527, 525, 512), (524, 528, 514, 515), (511, 523, 527, 513), (529, 515, 514, 531), (528, 526, 516, 514), (531, 514, 516, 530), (529, 531, 517, 518), (532, 518, 517, 534), (531, 530, 519, 517), (534, 517, 519, 533), (537, 534, 533, 536), (243, 240, 532, 535), (535, 537, 521, 520), (537, 536, 522, 521), (520, 521, 538), (521, 522, 538), (528, 513, 512, 526), (555, 539, 541, 559), (541, 558, 556, 540), (555, 559, 542, 543), (539, 554, 558, 541), (560, 543, 542, 562), (559, 557, 544, 542), (562, 542, 544, 561), (560, 562, 545, 546), (563, 546, 545, 565), (562, 561, 547, 545), (565, 545, 547, 564), (563, 565, 548, 549), (566, 549, 548, 568), (565, 564, 550, 548), (568, 548, 550, 567), (566, 568, 552, 551), (568, 567, 553, 552), (551, 552, 569), (552, 553, 569), (559, 541, 540, 557), (586, 570, 572, 590), (572, 589, 587, 571), (586, 590, 573, 574), (570, 585, 589, 572), (591, 574, 573, 593), (590, 588, 575, 573), (593, 573, 575, 592), (591, 593, 576, 577), (594, 577, 576, 596), (593, 592, 578, 576), (596, 576, 578, 595), (594, 596, 579, 580), (597, 580, 579, 599), (596, 595, 581, 579), (599, 579, 581, 598), (597, 599, 583, 582), (599, 598, 584, 583), (582, 583, 600), (583, 584, 600), (590, 572, 571, 588), (617, 601, 603, 621), (603, 620, 618, 602), (617, 621, 604, 605), (601, 616, 620, 603), (622, 605, 604, 624), (621, 619, 606, 604), (624, 604, 606, 623), (622, 624, 607, 608), (625, 608, 607, 627), (624, 623, 609, 607), (627, 607, 609, 626), (625, 627, 610, 611), (628, 611, 610, 630), (627, 626, 612, 610), (630, 610, 612, 629), (628, 630, 614, 613), (630, 629, 615, 614), (613, 614, 631), (614, 615, 631), (621, 603, 602, 619), (63, 67, 359, 355), (48, 63, 355, 340), (64, 48, 340, 356), (49, 66, 358, 341), (65, 49, 341, 357), (67, 65, 357, 359), (52, 64, 356, 344), (69, 52, 344, 361), (53, 70, 362, 345), (66, 53, 345, 358), (55, 69, 361, 347), (72, 55, 347, 364), (56, 73, 365, 348), (70, 56, 348, 362), (58, 72, 364, 350), (75, 58, 350, 367), (59, 76, 368, 351), (73, 59, 351, 365), (60, 75, 367, 352), (78, 60, 352, 370), (62, 78, 370, 354), (76, 62, 354, 368), (94, 98, 390, 386), (79, 94, 386, 371), (95, 79, 371, 387), (80, 97, 389, 372), (96, 80, 372, 388), (98, 96, 388, 390), (83, 95, 387, 375), (84, 87, 379, 376), (97, 84, 376, 389), (100, 86, 378, 392), (87, 101, 393, 379), (89, 100, 392, 381), (103, 89, 381, 395), (90, 104, 396, 382), (101, 90, 382, 393), (91, 103, 395, 383), (106, 91, 383, 398), (93, 106, 398, 385), (104, 93, 385, 396), (119, 123, 415, 411), (107, 119, 411, 399), (120, 107, 399, 412), (108, 122, 414, 400), (121, 108, 400, 413), (123, 121, 413, 415), (111, 120, 412, 403), (125, 111, 403, 417), (112, 126, 418, 404), (122, 112, 404, 414), (114, 125, 417, 406), (128, 114, 406, 420), (115, 129, 421, 407), (126, 115, 407, 418), (129, 132, 424, 421), (116, 131, 423, 408), (134, 116, 408, 426), (118, 134, 426, 410), (132, 118, 410, 424), (147, 151, 443, 439), (135, 147, 439, 427), (148, 135, 427, 440), (136, 150, 442, 428), (149, 136, 428, 441), (151, 149, 441, 443), (139, 148, 440, 431), (153, 139, 431, 445), (140, 154, 446, 432), (150, 140, 432, 442), (154, 157, 449, 446), (142, 156, 448, 434), (159, 142, 434, 451), (143, 160, 452, 435), (157, 143, 435, 449), (144, 159, 451, 436), (162, 144, 436, 454), (146, 162, 454, 438), (160, 146, 438, 452), (178, 182, 474, 470), (163, 178, 470, 455), (179, 163, 455, 471), (164, 181, 473, 456), (180, 164, 456, 472), (182, 180, 472, 474), (167, 179, 471, 459), (184, 167, 459, 476), (168, 185, 477, 460), (181, 168, 460, 473), (170, 184, 476, 462), (187, 170, 462, 479), (171, 188, 480, 463), (185, 171, 463, 477), (173, 187, 479, 465), (190, 173, 465, 482), (174, 191, 483, 466), (188, 174, 466, 480), (175, 190, 482, 467), (193, 175, 467, 485), (177, 193, 485, 469), (191, 177, 469, 483), (203, 207, 499, 495), (194, 203, 495, 486), (204, 194, 486, 496), (195, 206, 498, 487), (205, 195, 487, 497), (207, 205, 497, 499), (198, 204, 496, 490), (209, 198, 490, 501), (199, 210, 502, 491), (206, 199, 491, 498), (210, 213, 505, 502), (213, 216, 508, 505), (212, 214, 211, 209), (200, 215, 507, 492), (218, 200, 492, 510), (202, 218, 510, 494), (216, 202, 494, 508), (231, 235, 527, 523), (219, 231, 523, 511), (232, 219, 511, 524), (220, 234, 526, 512), (233, 220, 512, 525), (235, 233, 525, 527), (223, 232, 524, 515), (237, 223, 515, 529), (224, 238, 530, 516), (234, 224, 516, 526), (226, 237, 529, 518), (240, 226, 518, 532), (227, 241, 533, 519), (238, 227, 519, 530), (241, 244, 536, 533), (228, 243, 535, 520), (246, 228, 520, 538), (230, 246, 538, 522), (244, 230, 522, 536), (262, 266, 558, 554), (247, 262, 554, 539), (263, 247, 539, 555), (248, 265, 557, 540), (264, 248, 540, 556), (266, 264, 556, 558), (251, 263, 555, 543), (268, 251, 543, 560), (252, 269, 561, 544), (265, 252, 544, 557), (254, 268, 560, 546), (271, 254, 546, 563), (255, 272, 564, 547), (269, 255, 547, 561), (257, 271, 563, 549), (274, 257, 549, 566), (258, 275, 567, 550), (272, 258, 550, 564), (259, 274, 566, 551), (277, 259, 551, 569), (261, 277, 569, 553), (275, 261, 553, 567), (293, 297, 589, 585), (278, 293, 585, 570), (294, 278, 570, 586), (279, 296, 588, 571), (295, 279, 571, 587), (297, 295, 587, 589), (282, 294, 586, 574), (299, 282, 574, 591), (283, 300, 592, 575), (296, 283, 575, 588), (285, 299, 591, 577), (302, 285, 577, 594), (286, 303, 595, 578), (300, 286, 578, 592), (288, 302, 594, 580), (305, 288, 580, 597), (289, 306, 598, 581), (303, 289, 581, 595), (290, 305, 597, 582), (308, 290, 582, 600), (292, 308, 600, 584), (306, 292, 584, 598), (324, 328, 620, 616), (309, 324, 616, 601), (325, 309, 601, 617), (310, 327, 619, 602), (326, 310, 602, 618), (328, 326, 618, 620), (313, 325, 617, 605), (330, 313, 605, 622), (314, 331, 623, 606), (327, 314, 606, 619), (316, 330, 622, 608), (333, 316, 608, 625), (317, 334, 626, 609), (331, 317, 609, 623), (319, 333, 625, 611), (336, 319, 611, 628), (320, 337, 629, 612), (334, 320, 612, 626), (321, 336, 628, 613), (339, 321, 613, 631), (323, 339, 631, 615), (337, 323, 615, 629), (215, 217, 214, 212), (131, 133, 130, 128), (82, 85, 87, 84), (243, 245, 242, 240), (156, 158, 155, 153), (645, 649, 634, 632), (634, 633, 646, 648), (645, 636, 635, 649), (632, 634, 648, 644), (650, 652, 635, 636), (649, 635, 637, 647), (652, 651, 637, 635), (650, 639, 638, 652), (653, 655, 638, 639), (652, 638, 640, 651), (655, 654, 640, 638), (658, 657, 654, 655), (799, 796, 798, 801), (656, 641, 642, 658), (658, 642, 643, 657), (641, 659, 642), (642, 659, 643), (649, 647, 633, 634), (670, 674, 662, 660), (662, 661, 671, 673), (670, 664, 663, 674), (660, 662, 673, 669), (675, 677, 663, 664), (674, 663, 665, 672), (677, 676, 665, 663), (680, 679, 676, 677), (821, 818, 820, 823), (683, 682, 679, 680), (824, 821, 823, 826), (681, 666, 667, 683), (683, 667, 668, 682), (666, 684, 667), (667, 684, 668), (674, 672, 661, 662), (698, 702, 687, 685), (687, 686, 699, 701), (698, 689, 688, 702), (685, 687, 701, 697), (703, 705, 688, 689), (702, 688, 690, 700), (705, 704, 690, 688), (703, 692, 691, 705), (706, 708, 691, 692), (705, 691, 693, 704), (708, 707, 693, 691), (711, 710, 707, 708), (852, 849, 851, 854), (709, 694, 695, 711), (711, 695, 696, 710), (694, 712, 695), (695, 712, 696), (702, 700, 686, 687), (729, 733, 715, 713), (715, 714, 730, 732), (729, 717, 716, 733), (713, 715, 732, 728), (734, 736, 716, 717), (733, 716, 718, 731), (736, 735, 718, 716), (734, 720, 719, 736), (737, 739, 719, 720), (736, 719, 721, 735), (739, 738, 721, 719), (737, 723, 722, 739), (740, 742, 722, 723), (739, 722, 724, 738), (742, 741, 724, 722), (740, 725, 726, 742), (742, 726, 727, 741), (725, 743, 726), (726, 743, 727), (733, 731, 714, 715), (760, 764, 746, 744), (746, 745, 761, 763), (760, 748, 747, 764), (744, 746, 763, 759), (765, 767, 747, 748), (764, 747, 749, 762), (767, 766, 749, 747), (765, 751, 750, 767), (768, 770, 750, 751), (767, 750, 752, 766), (770, 769, 752, 750), (768, 754, 753, 770), (771, 773, 753, 754), (770, 753, 755, 769), (773, 772, 755, 753), (771, 756, 757, 773), (773, 757, 758, 772), (756, 774, 757), (757, 774, 758), (764, 762, 745, 746), (788, 775, 777, 792), (777, 791, 789, 776), (788, 792, 778, 779), (775, 787, 791, 777), (793, 779, 778, 795), (792, 790, 780, 778), (795, 778, 780, 794), (793, 795, 781, 782), (796, 782, 781, 798), (795, 794, 783, 781), (798, 781, 783, 797), (801, 798, 797, 800), (656, 653, 796, 799), (799, 801, 785, 784), (801, 800, 786, 785), (784, 785, 802), (785, 786, 802), (792, 777, 776, 790), (813, 803, 805, 817), (805, 816, 814, 804), (813, 817, 806, 807), (803, 812, 816, 805), (818, 807, 806, 820), (817, 815, 808, 806), (820, 806, 808, 819), (823, 820, 819, 822), (678, 675, 818, 821), (826, 823, 822, 825), (681, 678, 821, 824), (824, 826, 810, 809), (826, 825, 811, 810), (809, 810, 827), (810, 811, 827), (817, 805, 804, 815), (841, 828, 830, 845), (830, 844, 842, 829), (841, 845, 831, 832), (828, 840, 844, 830), (846, 832, 831, 848), (845, 843, 833, 831), (848, 831, 833, 847), (846, 848, 834, 835), (849, 835, 834, 851), (848, 847, 836, 834), (851, 834, 836, 850), (854, 851, 850, 853), (709, 706, 849, 852), (852, 854, 838, 837), (854, 853, 839, 838), (837, 838, 855), (838, 839, 855), (845, 830, 829, 843), (872, 856, 858, 876), (858, 875, 873, 857), (872, 876, 859, 860), (856, 871, 875, 858), (877, 860, 859, 879), (876, 874, 861, 859), (879, 859, 861, 878), (877, 879, 862, 863), (880, 863, 862, 882), (879, 878, 864, 862), (882, 862, 864, 881), (880, 882, 865, 866), (883, 866, 865, 885), (882, 881, 867, 865), (885, 865, 867, 884), (883, 885, 869, 868), (885, 884, 870, 869), (868, 869, 886), (869, 870, 886), (876, 858, 857, 874), (903, 887, 889, 907), (889, 906, 904, 888), (903, 907, 890, 891), (887, 902, 906, 889), (908, 891, 890, 910), (907, 905, 892, 890), (910, 890, 892, 909), (908, 910, 893, 894), (911, 894, 893, 913), (910, 909, 895, 893), (913, 893, 895, 912), (911, 913, 896, 897), (914, 897, 896, 916), (913, 912, 898, 896), (916, 896, 898, 915), (914, 916, 900, 899), (916, 915, 901, 900), (899, 900, 917), (900, 901, 917), (907, 889, 888, 905), (644, 648, 791, 787), (632, 644, 787, 775), (645, 632, 775, 788), (633, 647, 790, 776), (646, 633, 776, 789), (648, 646, 789, 791), (636, 645, 788, 779), (650, 636, 779, 793), (637, 651, 794, 780), (647, 637, 780, 790), (639, 650, 793, 782), (653, 639, 782, 796), (640, 654, 797, 783), (651, 640, 783, 794), (654, 657, 800, 797), (641, 656, 799, 784), (659, 641, 784, 802), (643, 659, 802, 786), (657, 643, 786, 800), (669, 673, 816, 812), (660, 669, 812, 803), (670, 660, 803, 813), (661, 672, 815, 804), (671, 661, 804, 814), (673, 671, 814, 816), (664, 670, 813, 807), (675, 664, 807, 818), (665, 676, 819, 808), (672, 665, 808, 815), (676, 679, 822, 819), (679, 682, 825, 822), (678, 680, 677, 675), (666, 681, 824, 809), (684, 666, 809, 827), (668, 684, 827, 811), (682, 668, 811, 825), (697, 701, 844, 840), (685, 697, 840, 828), (698, 685, 828, 841), (686, 700, 843, 829), (699, 686, 829, 842), (701, 699, 842, 844), (689, 698, 841, 832), (703, 689, 832, 846), (690, 704, 847, 833), (700, 690, 833, 843), (692, 703, 846, 835), (706, 692, 835, 849), (693, 707, 850, 836), (704, 693, 836, 847), (707, 710, 853, 850), (694, 709, 852, 837), (712, 694, 837, 855), (696, 712, 855, 839), (710, 696, 839, 853), (728, 732, 875, 871), (713, 728, 871, 856), (729, 713, 856, 872), (714, 731, 874, 857), (730, 714, 857, 873), (732, 730, 873, 875), (717, 729, 872, 860), (734, 717, 860, 877), (718, 735, 878, 861), (731, 718, 861, 874), (720, 734, 877, 863), (737, 720, 863, 880), (721, 738, 881, 864), (735, 721, 864, 878), (723, 737, 880, 866), (740, 723, 866, 883), (724, 741, 884, 867), (738, 724, 867, 881), (725, 740, 883, 868), (743, 725, 868, 886), (727, 743, 886, 870), (741, 727, 870, 884), (759, 763, 906, 902), (744, 759, 902, 887), (760, 744, 887, 903), (745, 762, 905, 888), (761, 745, 888, 904), (763, 761, 904, 906), (748, 760, 903, 891), (765, 748, 891, 908), (749, 766, 909, 892), (762, 749, 892, 905), (751, 765, 908, 894), (768, 751, 894, 911), (752, 769, 912, 895), (766, 752, 895, 909), (754, 768, 911, 897), (771, 754, 897, 914), (755, 772, 915, 898), (769, 755, 898, 912), (756, 771, 914, 899), (774, 756, 899, 917), (758, 774, 917, 901), (772, 758, 901, 915), (681, 683, 680, 678), (656, 658, 655, 653), (709, 711, 708, 706)])
me_cylinder_011.polygons.foreach_set('material_index', [0, 0, 0, 0, 0, 0, 0, 0, 0, 0, 0, 0, 0, 0, 0, 0, 0, 0, 0, 0, 0, 0, 0, 0, 0, 0, 0, 0, 0, 0, 0, 0, 0, 0, 0, 0, 0, 0, 0, 0, 0, 0, 0, 0, 1, 1, 1, 1, 1, 1, 1, 1, 1, 1, 1, 1, 1, 1, 1, 1, 1, 1, 1, 1, 1, 1, 1, 1, 1, 1, 1, 1, 1, 1, 1, 1, 1, 1, 1, 1, 1, 1, 1, 1, 1, 1, 1, 1, 1, 1, 1, 1, 1, 1, 1, 1, 1, 1, 1, 1, 2, 2, 2, 2, 2, 2, 2, 2, 2, 2, 2, 2, 2, 2, 2, 2, 2, 2, 2, 2, 2, 2, 2, 2, 2, 2, 2, 2, 2, 2, 2, 2, 2, 2, 2, 2, 2, 2, 2, 2, 2, 2, 2, 2, 2, 2, 2, 2, 2, 2, 2, 2, 2, 2, 1, 1, 1, 1, 1, 1, 1, 1, 1, 1, 1, 1, 1, 1, 1, 1, 1, 1, 1, 1, 1, 1, 1, 1, 1, 1, 1, 1, 1, 1, 1, 1, 1, 1, 1, 1, 1, 1, 2, 2, 2, 2, 2, 2, 2, 2, 2, 2, 2, 2, 2, 2, 2, 2, 2, 2, 2, 2, 1, 1, 1, 1, 1, 1, 1, 1, 1, 1, 1, 1, 1, 1, 1, 1, 1, 1, 1, 1, 1, 1, 1, 1, 1, 1, 1, 1, 1, 1, 1, 1, 1, 1, 1, 1, 1, 1, 1, 1, 1, 1, 1, 1, 1, 1, 1, 1, 1, 1, 1, 1, 1, 1, 1, 1, 1, 1, 1, 1, 1, 1, 1, 1, 1, 1, 1, 1, 1, 1, 1, 1, 1, 1, 1, 1, 2, 2, 2, 2, 2, 2, 2, 2, 2, 2, 2, 2, 2, 2, 2, 2, 2, 2, 2, 2, 2, 2, 2, 2, 2, 2, 2, 2, 2, 2, 2, 2, 2, 2, 2, 2, 2, 2, 2, 2, 2, 2, 2, 2, 2, 2, 2, 2, 2, 2, 2, 2, 2, 2, 1, 1, 1, 1, 1, 1, 1, 1, 1, 1, 1, 1, 1, 1, 1, 1, 1, 1, 1, 1, 1, 1, 1, 1, 1, 1, 1, 1, 1, 1, 1, 1, 1, 1, 1, 1, 1, 1, 2, 2, 2, 2, 2, 2, 2, 2, 2, 2, 2, 2, 2, 2, 2, 2, 2, 2, 2, 2, 1, 1, 1, 1, 1, 1, 1, 1, 1, 1, 1, 1, 1, 1, 1, 1, 1, 1, 1, 1, 1, 1, 1, 1, 1, 1, 1, 1, 1, 1, 1, 1, 1, 1, 1, 1, 1, 1, 1, 1, 1, 1, 1, 1, 1, 1, 1, 1, 1, 1, 1, 1, 1, 1, 1, 1, 1, 1, 1, 1, 1, 1, 1, 1, 1, 1, 1, 1, 1, 1, 1, 1, 1, 1, 1, 1, 1, 1, 1, 1, 2, 2, 2, 2, 2, 2, 2, 2, 2, 2, 2, 2, 2, 2, 2, 2, 2, 2, 2, 2, 2, 2, 2, 2, 2, 2, 2, 2, 2, 2, 2, 2, 2, 2, 2, 2, 2, 2, 2, 2, 2, 2, 2, 2, 2, 2, 2, 2, 2, 2, 2, 2, 2, 2, 2, 2, 2, 2, 1, 1, 1, 1, 1, 1, 1, 1, 1, 1, 1, 1, 1, 1, 1, 1, 1, 1, 1, 1, 1, 1, 1, 1, 1, 1, 1, 1, 1, 1, 1, 1, 1, 1, 1, 1, 1, 1, 1, 1, 1, 2, 2, 2, 2, 2, 2, 2, 2, 2, 2, 2, 2, 2, 2, 2, 2, 2, 2, 2, 2, 2, 2, 1, 1, 1, 1, 1, 1, 1, 1, 1, 1, 1, 1, 1, 1, 1, 1, 1, 1, 1, 1, 1, 1, 2, 1, 1, 1, 2, 1, 1, 1, 1, 1, 1, 1, 1, 1, 1, 1, 1, 1, 1, 1, 1, 1, 1, 2, 2, 2, 2, 2, 2, 2, 2, 2, 2, 2, 2, 2, 2, 2, 2, 1, 1, 1, 1, 1, 1, 1, 1, 1, 1, 1, 1, 1, 1, 1, 1, 1, 1, 1, 1, 1, 1, 1, 1, 1, 1, 1, 1, 1, 1, 1, 1, 1, 1, 1, 1, 1, 1, 1, 1, 1, 1, 1, 1, 1, 1, 1, 1, 1, 1, 1, 1, 1, 1, 1, 1, 1, 1, 1, 1, 1, 1, 1, 1, 1, 1, 1, 1, 1, 1, 1, 1, 1, 1, 1, 1, 2, 2, 2, 2, 2, 2, 2, 2, 2, 2, 2, 2, 2, 2, 2, 2, 1, 1, 1, 1, 1, 1, 1, 1, 1, 1, 1, 1, 1, 1, 1, 1, 1, 1, 1, 1, 1, 1, 1, 1, 1, 1, 1, 1, 1, 1, 1, 1, 1, 1, 1, 1, 1, 1, 1, 1, 1, 1, 1, 1, 1, 1, 1, 1, 1, 1, 1, 1, 1, 1, 1, 1, 1, 1, 1, 1, 1, 1, 1, 1, 1, 1, 1, 1, 1, 1, 1, 1, 1, 1, 1, 1, 1, 2, 2, 2, 2, 2, 2, 2, 2, 2, 2, 2, 2, 2, 2, 2, 2, 2, 1, 1, 1, 1, 1, 1, 1, 1, 1, 1, 1, 1, 1, 1, 1, 1, 1, 1, 1, 1, 1, 1, 1, 1, 1, 1, 1, 1, 1, 1, 1, 1, 1, 1, 1, 1, 1, 1, 1, 1, 1, 1, 1, 1, 1, 1, 1, 1, 1, 1, 1, 1, 1, 1, 1, 1, 1, 1, 1, 1, 1, 1, 1, 2, 1, 1])
me_cylinder_011.materials.append(mat_wood)
me_cylinder_011.materials.append(mat_green_tree)
me_cylinder_011.materials.append(mat_darkgreen_tree)
me_cylinder_011.use_remesh_preserve_volume = False
me_cylinder_011.use_remesh_preserve_attributes = False
me_cylinder_011.use_mirror_vertex_groups = False
me_cylinder_011.update()

# ---- objects
ob_palmtree_harvested = bpy.data.objects.new('PalmTree_Harvested', me_cylinder_011)

# ---- transforms, parenting, visibility, modifiers, constraints
ob_palmtree_harvested.location = (0.0, 0.0, 0.0)
ob_palmtree_harvested.lineart.crease_threshold = 0.0
_vg = ob_palmtree_harvested.vertex_groups.new(name='Outside')
_vg = ob_palmtree_harvested.vertex_groups.new(name='Inside')

# ---- collection membership
col_collection_1.objects.link(ob_palmtree_harvested)

# ---- scene / render settings (as saved in the file)
scene.frame_start = 1; scene.frame_end = 250; scene.frame_set(0)
scene.render.engine = 'CYCLES'
scene.render.resolution_x = 1000
scene.render.resolution_y = 1000
scene.render.dither_intensity = 0.0
scene.cycles.samples = 200
scene.cycles.sampling_pattern = 'TABULATED_SOBOL'
scene.cycles.light_sampling_threshold = 0.0
scene.cycles.use_adaptive_sampling = False
scene.cycles.use_light_tree = False
scene.cycles.caustics_reflective = False
scene.cycles.caustics_refractive = False
scene.cycles.blur_glossy = 0.0
scene.cycles.max_bounces = 2
scene.cycles.pixel_filter_type = 'GAUSSIAN'
scene.cycles.sample_clamp_indirect = 0.0
scene.view_settings.view_transform = 'Standard'
bpy.context.view_layer.update()

# ---- added for rendering (the .blend has no active camera): camera
cam_auto = bpy.data.cameras.new('AutoCamera')
cam_auto.lens = 50.0
cam_auto.sensor_width = 36.0
cam_auto.clip_end = 1000.0
ob_auto_camera = bpy.data.objects.new('AutoCamera', cam_auto)
scene.collection.objects.link(ob_auto_camera)
ob_auto_camera.location = (4.17255, -4.66178, 4.75144)
ob_auto_camera.rotation_euler = (1.09748, -7.21219e-08, 0.694738)
scene.camera = ob_auto_camera
bpy.context.view_layer.update()
